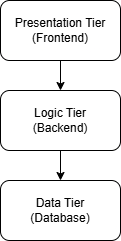

The diagram above was exported from draw.io. Its source (the exported page's mxGraphModel, read from the mxfile embedded in the PNG):
<mxGraphModel dx="872" dy="479" grid="1" gridSize="10" guides="1" tooltips="1" connect="1" arrows="1" fold="1" page="1" pageScale="1" pageWidth="850" pageHeight="1100" math="0" shadow="0">
  <root>
    <mxCell id="0" />
    <mxCell id="1" parent="0" />
    <mxCell id="gT6O6ddtjnaBdg3m3f5e-4" style="edgeStyle=orthogonalEdgeStyle;rounded=0;orthogonalLoop=1;jettySize=auto;html=1;" edge="1" parent="1" source="gT6O6ddtjnaBdg3m3f5e-1" target="gT6O6ddtjnaBdg3m3f5e-2">
      <mxGeometry relative="1" as="geometry" />
    </mxCell>
    <mxCell id="gT6O6ddtjnaBdg3m3f5e-1" value="Presentation Tier&lt;div&gt;(Frontend)&lt;/div&gt;" style="rounded=1;whiteSpace=wrap;html=1;" vertex="1" parent="1">
      <mxGeometry x="270" y="60" width="120" height="60" as="geometry" />
    </mxCell>
    <mxCell id="gT6O6ddtjnaBdg3m3f5e-5" style="edgeStyle=orthogonalEdgeStyle;rounded=0;orthogonalLoop=1;jettySize=auto;html=1;" edge="1" parent="1" source="gT6O6ddtjnaBdg3m3f5e-2" target="gT6O6ddtjnaBdg3m3f5e-3">
      <mxGeometry relative="1" as="geometry" />
    </mxCell>
    <mxCell id="gT6O6ddtjnaBdg3m3f5e-2" value="Logic Tier&lt;div&gt;(Backend)&lt;/div&gt;" style="rounded=1;whiteSpace=wrap;html=1;" vertex="1" parent="1">
      <mxGeometry x="270" y="150" width="120" height="60" as="geometry" />
    </mxCell>
    <mxCell id="gT6O6ddtjnaBdg3m3f5e-3" value="Data Tier&lt;div&gt;(Database)&lt;/div&gt;" style="rounded=1;whiteSpace=wrap;html=1;" vertex="1" parent="1">
      <mxGeometry x="270" y="240" width="120" height="60" as="geometry" />
    </mxCell>
  </root>
</mxGraphModel>